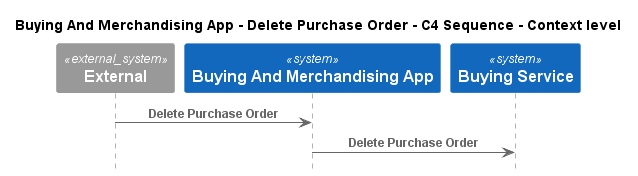

The diagram above was rendered by PlantUML. Its source (embedded in the PNG):
@startuml
!pragma layout smetana
!include ..\..\..\..\.c4s\C4_Sequence.puml

title Buying And Merchandising App - Delete Purchase Order - C4 Sequence - Context level

System_Ext(C4InterFlow.SoftwareSystems.ExternalSystem, "External", "")
System(ECommercePlatform.SoftwareSystems.BuyingAndMerchandisingApp, "Buying And Merchandising App", "")
System(ECommercePlatform.SoftwareSystems.BuyingService, "Buying Service", "")

Rel(C4InterFlow.SoftwareSystems.ExternalSystem, ECommercePlatform.SoftwareSystems.BuyingAndMerchandisingApp, "Delete Purchase Order")
Rel(ECommercePlatform.SoftwareSystems.BuyingAndMerchandisingApp, ECommercePlatform.SoftwareSystems.BuyingService, "Delete Purchase Order")


@enduml